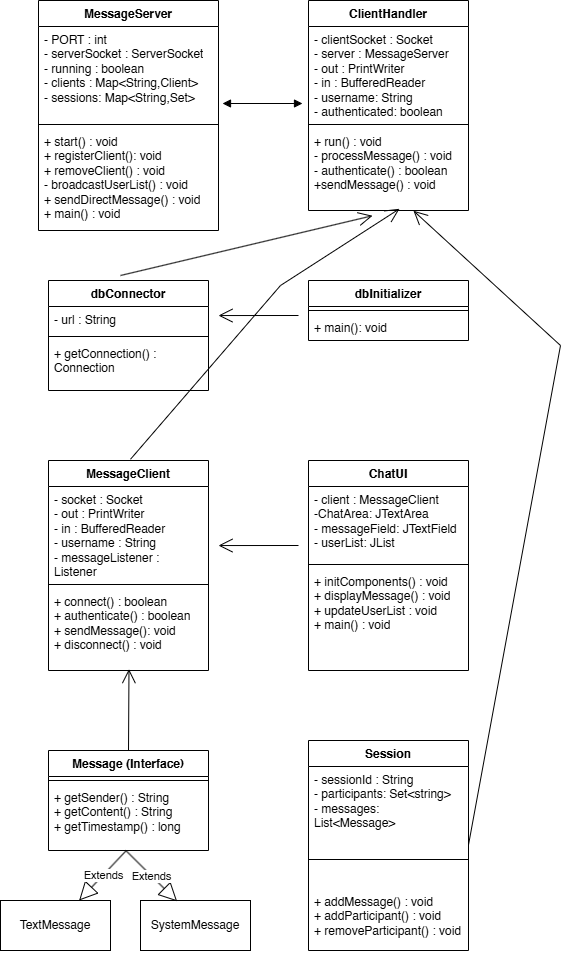

The diagram above was exported from draw.io. Its source (the exported page's mxGraphModel, read from the mxfile embedded in the PNG):
<mxGraphModel dx="1303" dy="659" grid="1" gridSize="10" guides="1" tooltips="1" connect="1" arrows="1" fold="1" page="1" pageScale="1" pageWidth="827" pageHeight="1169" background="#ffffff" math="0" shadow="0">
  <root>
    <mxCell id="WIyWlLk6GJQsqaUBKTNV-0" />
    <mxCell id="WIyWlLk6GJQsqaUBKTNV-1" parent="WIyWlLk6GJQsqaUBKTNV-0" />
    <mxCell id="1pkIWgui-PkrnEpxoElQ-1" value="MessageServer" style="swimlane;fontStyle=1;align=center;verticalAlign=top;childLayout=stackLayout;horizontal=1;startSize=26;horizontalStack=0;resizeParent=1;resizeParentMax=0;resizeLast=0;collapsible=1;marginBottom=0;whiteSpace=wrap;html=1;" vertex="1" parent="WIyWlLk6GJQsqaUBKTNV-1">
      <mxGeometry x="208" y="95" width="180" height="230" as="geometry" />
    </mxCell>
    <mxCell id="1pkIWgui-PkrnEpxoElQ-2" value="- PORT : int&lt;div&gt;- serverSocket : ServerSocket&lt;/div&gt;&lt;div&gt;- running : boolean&lt;/div&gt;&lt;div&gt;- clients : Map&amp;lt;String,Client&amp;gt;&lt;/div&gt;&lt;div&gt;- sessions: Map&amp;lt;String,Set&amp;gt;&lt;/div&gt;&lt;div&gt;&lt;br&gt;&lt;/div&gt;" style="text;strokeColor=none;fillColor=none;align=left;verticalAlign=top;spacingLeft=4;spacingRight=4;overflow=hidden;rotatable=0;points=[[0,0.5],[1,0.5]];portConstraint=eastwest;whiteSpace=wrap;html=1;" vertex="1" parent="1pkIWgui-PkrnEpxoElQ-1">
      <mxGeometry y="26" width="180" height="94" as="geometry" />
    </mxCell>
    <mxCell id="1pkIWgui-PkrnEpxoElQ-3" value="" style="line;strokeWidth=1;fillColor=none;align=left;verticalAlign=middle;spacingTop=-1;spacingLeft=3;spacingRight=3;rotatable=0;labelPosition=right;points=[];portConstraint=eastwest;strokeColor=inherit;" vertex="1" parent="1pkIWgui-PkrnEpxoElQ-1">
      <mxGeometry y="120" width="180" height="8" as="geometry" />
    </mxCell>
    <mxCell id="1pkIWgui-PkrnEpxoElQ-4" value="+ start() : void&lt;div&gt;+ registerClient(): void&lt;/div&gt;&lt;div&gt;+ removeClient() : void&lt;/div&gt;&lt;div&gt;- broadcastUserList() : void&lt;/div&gt;&lt;div&gt;+ sendDirectMessage() : void&lt;/div&gt;&lt;div&gt;+ main() : void&lt;/div&gt;&lt;div&gt;&lt;br&gt;&lt;/div&gt;" style="text;strokeColor=none;fillColor=none;align=left;verticalAlign=top;spacingLeft=4;spacingRight=4;overflow=hidden;rotatable=0;points=[[0,0.5],[1,0.5]];portConstraint=eastwest;whiteSpace=wrap;html=1;" vertex="1" parent="1pkIWgui-PkrnEpxoElQ-1">
      <mxGeometry y="128" width="180" height="102" as="geometry" />
    </mxCell>
    <mxCell id="1pkIWgui-PkrnEpxoElQ-7" value="ClientHandler" style="swimlane;fontStyle=1;align=center;verticalAlign=top;childLayout=stackLayout;horizontal=1;startSize=26;horizontalStack=0;resizeParent=1;resizeParentMax=0;resizeLast=0;collapsible=1;marginBottom=0;whiteSpace=wrap;html=1;" vertex="1" parent="WIyWlLk6GJQsqaUBKTNV-1">
      <mxGeometry x="478" y="95" width="160" height="210" as="geometry" />
    </mxCell>
    <mxCell id="1pkIWgui-PkrnEpxoElQ-8" value="- clientSocket : Socket&lt;div&gt;- server : MessageServer&lt;/div&gt;&lt;div&gt;- out : PrintWriter&lt;/div&gt;&lt;div&gt;- in : BufferedReader&lt;/div&gt;&lt;div&gt;- username: String&lt;/div&gt;&lt;div&gt;- authenticated: boolean&amp;nbsp;&lt;/div&gt;" style="text;strokeColor=none;fillColor=none;align=left;verticalAlign=top;spacingLeft=4;spacingRight=4;overflow=hidden;rotatable=0;points=[[0,0.5],[1,0.5]];portConstraint=eastwest;whiteSpace=wrap;html=1;" vertex="1" parent="1pkIWgui-PkrnEpxoElQ-7">
      <mxGeometry y="26" width="160" height="94" as="geometry" />
    </mxCell>
    <mxCell id="1pkIWgui-PkrnEpxoElQ-9" value="" style="line;strokeWidth=1;fillColor=none;align=left;verticalAlign=middle;spacingTop=-1;spacingLeft=3;spacingRight=3;rotatable=0;labelPosition=right;points=[];portConstraint=eastwest;strokeColor=inherit;" vertex="1" parent="1pkIWgui-PkrnEpxoElQ-7">
      <mxGeometry y="120" width="160" height="8" as="geometry" />
    </mxCell>
    <mxCell id="1pkIWgui-PkrnEpxoElQ-10" value="+ run() : void&lt;div&gt;- processMessage() : void&lt;/div&gt;&lt;div&gt;- authenticate() : boolean&lt;/div&gt;&lt;div&gt;+sendMessage() : void&lt;/div&gt;" style="text;strokeColor=none;fillColor=none;align=left;verticalAlign=top;spacingLeft=4;spacingRight=4;overflow=hidden;rotatable=0;points=[[0,0.5],[1,0.5]];portConstraint=eastwest;whiteSpace=wrap;html=1;" vertex="1" parent="1pkIWgui-PkrnEpxoElQ-7">
      <mxGeometry y="128" width="160" height="82" as="geometry" />
    </mxCell>
    <mxCell id="1pkIWgui-PkrnEpxoElQ-11" value="dbInitializer" style="swimlane;fontStyle=1;align=center;verticalAlign=top;childLayout=stackLayout;horizontal=1;startSize=26;horizontalStack=0;resizeParent=1;resizeParentMax=0;resizeLast=0;collapsible=1;marginBottom=0;whiteSpace=wrap;html=1;" vertex="1" parent="WIyWlLk6GJQsqaUBKTNV-1">
      <mxGeometry x="478" y="375" width="160" height="60" as="geometry" />
    </mxCell>
    <mxCell id="1pkIWgui-PkrnEpxoElQ-13" value="" style="line;strokeWidth=1;fillColor=none;align=left;verticalAlign=middle;spacingTop=-1;spacingLeft=3;spacingRight=3;rotatable=0;labelPosition=right;points=[];portConstraint=eastwest;strokeColor=inherit;" vertex="1" parent="1pkIWgui-PkrnEpxoElQ-11">
      <mxGeometry y="26" width="160" height="8" as="geometry" />
    </mxCell>
    <mxCell id="1pkIWgui-PkrnEpxoElQ-14" value="+ main(): void" style="text;strokeColor=none;fillColor=none;align=left;verticalAlign=top;spacingLeft=4;spacingRight=4;overflow=hidden;rotatable=0;points=[[0,0.5],[1,0.5]];portConstraint=eastwest;whiteSpace=wrap;html=1;" vertex="1" parent="1pkIWgui-PkrnEpxoElQ-11">
      <mxGeometry y="34" width="160" height="26" as="geometry" />
    </mxCell>
    <mxCell id="1pkIWgui-PkrnEpxoElQ-16" value="dbConnector" style="swimlane;fontStyle=1;align=center;verticalAlign=top;childLayout=stackLayout;horizontal=1;startSize=26;horizontalStack=0;resizeParent=1;resizeParentMax=0;resizeLast=0;collapsible=1;marginBottom=0;whiteSpace=wrap;html=1;" vertex="1" parent="WIyWlLk6GJQsqaUBKTNV-1">
      <mxGeometry x="218" y="375" width="160" height="110" as="geometry" />
    </mxCell>
    <mxCell id="1pkIWgui-PkrnEpxoElQ-17" value="- url : String" style="text;strokeColor=none;fillColor=none;align=left;verticalAlign=top;spacingLeft=4;spacingRight=4;overflow=hidden;rotatable=0;points=[[0,0.5],[1,0.5]];portConstraint=eastwest;whiteSpace=wrap;html=1;" vertex="1" parent="1pkIWgui-PkrnEpxoElQ-16">
      <mxGeometry y="26" width="160" height="26" as="geometry" />
    </mxCell>
    <mxCell id="1pkIWgui-PkrnEpxoElQ-18" value="" style="line;strokeWidth=1;fillColor=none;align=left;verticalAlign=middle;spacingTop=-1;spacingLeft=3;spacingRight=3;rotatable=0;labelPosition=right;points=[];portConstraint=eastwest;strokeColor=inherit;" vertex="1" parent="1pkIWgui-PkrnEpxoElQ-16">
      <mxGeometry y="52" width="160" height="8" as="geometry" />
    </mxCell>
    <mxCell id="1pkIWgui-PkrnEpxoElQ-19" value="+ getConnection() : Connection" style="text;strokeColor=none;fillColor=none;align=left;verticalAlign=top;spacingLeft=4;spacingRight=4;overflow=hidden;rotatable=0;points=[[0,0.5],[1,0.5]];portConstraint=eastwest;whiteSpace=wrap;html=1;" vertex="1" parent="1pkIWgui-PkrnEpxoElQ-16">
      <mxGeometry y="60" width="160" height="50" as="geometry" />
    </mxCell>
    <mxCell id="1pkIWgui-PkrnEpxoElQ-20" value="MessageClient" style="swimlane;fontStyle=1;align=center;verticalAlign=top;childLayout=stackLayout;horizontal=1;startSize=26;horizontalStack=0;resizeParent=1;resizeParentMax=0;resizeLast=0;collapsible=1;marginBottom=0;whiteSpace=wrap;html=1;" vertex="1" parent="WIyWlLk6GJQsqaUBKTNV-1">
      <mxGeometry x="218" y="555" width="160" height="210" as="geometry" />
    </mxCell>
    <mxCell id="1pkIWgui-PkrnEpxoElQ-21" value="- socket : Socket&lt;div&gt;- out : PrintWriter&lt;/div&gt;&lt;div&gt;- in : BufferedReader&lt;/div&gt;&lt;div&gt;- username : String&lt;/div&gt;&lt;div&gt;- messageListener : Listener&lt;br&gt;&lt;div&gt;&lt;br&gt;&lt;/div&gt;&lt;/div&gt;" style="text;strokeColor=none;fillColor=none;align=left;verticalAlign=top;spacingLeft=4;spacingRight=4;overflow=hidden;rotatable=0;points=[[0,0.5],[1,0.5]];portConstraint=eastwest;whiteSpace=wrap;html=1;" vertex="1" parent="1pkIWgui-PkrnEpxoElQ-20">
      <mxGeometry y="26" width="160" height="94" as="geometry" />
    </mxCell>
    <mxCell id="1pkIWgui-PkrnEpxoElQ-22" value="" style="line;strokeWidth=1;fillColor=none;align=left;verticalAlign=middle;spacingTop=-1;spacingLeft=3;spacingRight=3;rotatable=0;labelPosition=right;points=[];portConstraint=eastwest;strokeColor=inherit;" vertex="1" parent="1pkIWgui-PkrnEpxoElQ-20">
      <mxGeometry y="120" width="160" height="8" as="geometry" />
    </mxCell>
    <mxCell id="1pkIWgui-PkrnEpxoElQ-23" value="+ connect() : boolean&lt;div&gt;+ authenticate() : boolean&lt;/div&gt;&lt;div&gt;+ sendMessage(): void&lt;/div&gt;&lt;div&gt;+ disconnect() : void&lt;/div&gt;" style="text;strokeColor=none;fillColor=none;align=left;verticalAlign=top;spacingLeft=4;spacingRight=4;overflow=hidden;rotatable=0;points=[[0,0.5],[1,0.5]];portConstraint=eastwest;whiteSpace=wrap;html=1;" vertex="1" parent="1pkIWgui-PkrnEpxoElQ-20">
      <mxGeometry y="128" width="160" height="82" as="geometry" />
    </mxCell>
    <mxCell id="1pkIWgui-PkrnEpxoElQ-24" value="ChatUI" style="swimlane;fontStyle=1;align=center;verticalAlign=top;childLayout=stackLayout;horizontal=1;startSize=26;horizontalStack=0;resizeParent=1;resizeParentMax=0;resizeLast=0;collapsible=1;marginBottom=0;whiteSpace=wrap;html=1;" vertex="1" parent="WIyWlLk6GJQsqaUBKTNV-1">
      <mxGeometry x="478" y="555" width="160" height="210" as="geometry" />
    </mxCell>
    <mxCell id="1pkIWgui-PkrnEpxoElQ-25" value="- client : MessageClient&lt;div&gt;-ChatArea: JTextArea&lt;/div&gt;&lt;div&gt;- messageField: JTextField&lt;/div&gt;&lt;div&gt;- userList: JList&lt;/div&gt;" style="text;strokeColor=none;fillColor=none;align=left;verticalAlign=top;spacingLeft=4;spacingRight=4;overflow=hidden;rotatable=0;points=[[0,0.5],[1,0.5]];portConstraint=eastwest;whiteSpace=wrap;html=1;" vertex="1" parent="1pkIWgui-PkrnEpxoElQ-24">
      <mxGeometry y="26" width="160" height="74" as="geometry" />
    </mxCell>
    <mxCell id="1pkIWgui-PkrnEpxoElQ-26" value="" style="line;strokeWidth=1;fillColor=none;align=left;verticalAlign=middle;spacingTop=-1;spacingLeft=3;spacingRight=3;rotatable=0;labelPosition=right;points=[];portConstraint=eastwest;strokeColor=inherit;" vertex="1" parent="1pkIWgui-PkrnEpxoElQ-24">
      <mxGeometry y="100" width="160" height="8" as="geometry" />
    </mxCell>
    <mxCell id="1pkIWgui-PkrnEpxoElQ-27" value="+ initComponents() : void&lt;div&gt;+ displayMessage() : void&lt;/div&gt;&lt;div&gt;+ updateUserList : void&lt;/div&gt;&lt;div&gt;+ main() : void&lt;/div&gt;" style="text;strokeColor=none;fillColor=none;align=left;verticalAlign=top;spacingLeft=4;spacingRight=4;overflow=hidden;rotatable=0;points=[[0,0.5],[1,0.5]];portConstraint=eastwest;whiteSpace=wrap;html=1;" vertex="1" parent="1pkIWgui-PkrnEpxoElQ-24">
      <mxGeometry y="108" width="160" height="102" as="geometry" />
    </mxCell>
    <mxCell id="1pkIWgui-PkrnEpxoElQ-28" value="Message (Interface)" style="swimlane;fontStyle=1;align=center;verticalAlign=top;childLayout=stackLayout;horizontal=1;startSize=26;horizontalStack=0;resizeParent=1;resizeParentMax=0;resizeLast=0;collapsible=1;marginBottom=0;whiteSpace=wrap;html=1;" vertex="1" parent="WIyWlLk6GJQsqaUBKTNV-1">
      <mxGeometry x="218" y="845" width="160" height="100" as="geometry" />
    </mxCell>
    <mxCell id="1pkIWgui-PkrnEpxoElQ-30" value="" style="line;strokeWidth=1;fillColor=none;align=left;verticalAlign=middle;spacingTop=-1;spacingLeft=3;spacingRight=3;rotatable=0;labelPosition=right;points=[];portConstraint=eastwest;strokeColor=inherit;" vertex="1" parent="1pkIWgui-PkrnEpxoElQ-28">
      <mxGeometry y="26" width="160" height="8" as="geometry" />
    </mxCell>
    <mxCell id="1pkIWgui-PkrnEpxoElQ-31" value="+ getSender() : String&lt;div&gt;+ getContent() : String&lt;/div&gt;&lt;div&gt;+ getTimestamp() : long&lt;br&gt;&lt;div&gt;&lt;br&gt;&lt;/div&gt;&lt;/div&gt;" style="text;strokeColor=none;fillColor=none;align=left;verticalAlign=top;spacingLeft=4;spacingRight=4;overflow=hidden;rotatable=0;points=[[0,0.5],[1,0.5]];portConstraint=eastwest;whiteSpace=wrap;html=1;" vertex="1" parent="1pkIWgui-PkrnEpxoElQ-28">
      <mxGeometry y="34" width="160" height="66" as="geometry" />
    </mxCell>
    <mxCell id="1pkIWgui-PkrnEpxoElQ-32" value="Session&lt;div&gt;&lt;br&gt;&lt;/div&gt;" style="swimlane;fontStyle=1;align=center;verticalAlign=top;childLayout=stackLayout;horizontal=1;startSize=26;horizontalStack=0;resizeParent=1;resizeParentMax=0;resizeLast=0;collapsible=1;marginBottom=0;whiteSpace=wrap;html=1;" vertex="1" parent="WIyWlLk6GJQsqaUBKTNV-1">
      <mxGeometry x="478" y="835" width="160" height="210" as="geometry" />
    </mxCell>
    <mxCell id="1pkIWgui-PkrnEpxoElQ-33" value="- sessionId : String&lt;div&gt;- participants: Set&amp;lt;string&amp;gt;&lt;/div&gt;&lt;div&gt;- messages: List&amp;lt;Message&amp;gt;&lt;/div&gt;" style="text;strokeColor=none;fillColor=none;align=left;verticalAlign=top;spacingLeft=4;spacingRight=4;overflow=hidden;rotatable=0;points=[[0,0.5],[1,0.5]];portConstraint=eastwest;whiteSpace=wrap;html=1;" vertex="1" parent="1pkIWgui-PkrnEpxoElQ-32">
      <mxGeometry y="26" width="160" height="64" as="geometry" />
    </mxCell>
    <mxCell id="1pkIWgui-PkrnEpxoElQ-34" value="" style="line;strokeWidth=1;fillColor=none;align=left;verticalAlign=middle;spacingTop=-1;spacingLeft=3;spacingRight=3;rotatable=0;labelPosition=right;points=[];portConstraint=eastwest;strokeColor=inherit;" vertex="1" parent="1pkIWgui-PkrnEpxoElQ-32">
      <mxGeometry y="90" width="160" height="58" as="geometry" />
    </mxCell>
    <mxCell id="1pkIWgui-PkrnEpxoElQ-35" value="+ addMessage() : void&lt;div&gt;+ addParticipant() : void&lt;/div&gt;&lt;div&gt;+ removeParticipant() : void&lt;/div&gt;" style="text;strokeColor=none;fillColor=none;align=left;verticalAlign=top;spacingLeft=4;spacingRight=4;overflow=hidden;rotatable=0;points=[[0,0.5],[1,0.5]];portConstraint=eastwest;whiteSpace=wrap;html=1;" vertex="1" parent="1pkIWgui-PkrnEpxoElQ-32">
      <mxGeometry y="148" width="160" height="62" as="geometry" />
    </mxCell>
    <mxCell id="1pkIWgui-PkrnEpxoElQ-37" value="TextMessage" style="html=1;whiteSpace=wrap;" vertex="1" parent="WIyWlLk6GJQsqaUBKTNV-1">
      <mxGeometry x="170" y="995" width="110" height="50" as="geometry" />
    </mxCell>
    <mxCell id="1pkIWgui-PkrnEpxoElQ-38" value="SystemMessage" style="html=1;whiteSpace=wrap;" vertex="1" parent="WIyWlLk6GJQsqaUBKTNV-1">
      <mxGeometry x="310" y="995" width="110" height="50" as="geometry" />
    </mxCell>
    <mxCell id="1pkIWgui-PkrnEpxoElQ-45" value="" style="endArrow=block;startArrow=block;endFill=1;startFill=1;html=1;rounded=0;" edge="1" parent="WIyWlLk6GJQsqaUBKTNV-1">
      <mxGeometry width="160" relative="1" as="geometry">
        <mxPoint x="392" y="198" as="sourcePoint" />
        <mxPoint x="472" y="198" as="targetPoint" />
      </mxGeometry>
    </mxCell>
    <mxCell id="1pkIWgui-PkrnEpxoElQ-46" value="" style="endArrow=open;endFill=1;endSize=12;html=1;rounded=0;entryX=0.4;entryY=1.064;entryDx=0;entryDy=0;entryPerimeter=0;" edge="1" parent="WIyWlLk6GJQsqaUBKTNV-1" target="1pkIWgui-PkrnEpxoElQ-10">
      <mxGeometry width="160" relative="1" as="geometry">
        <mxPoint x="290" y="370" as="sourcePoint" />
        <mxPoint x="540" y="320" as="targetPoint" />
      </mxGeometry>
    </mxCell>
    <mxCell id="1pkIWgui-PkrnEpxoElQ-47" value="" style="endArrow=open;endFill=1;endSize=12;html=1;rounded=0;entryX=0.954;entryY=0.021;entryDx=0;entryDy=0;entryPerimeter=0;" edge="1" parent="WIyWlLk6GJQsqaUBKTNV-1">
      <mxGeometry width="160" relative="1" as="geometry">
        <mxPoint x="468" y="410" as="sourcePoint" />
        <mxPoint x="388.0000000000001" y="410.05000000000007" as="targetPoint" />
      </mxGeometry>
    </mxCell>
    <mxCell id="1pkIWgui-PkrnEpxoElQ-48" value="" style="endArrow=open;endFill=1;endSize=12;html=1;rounded=0;entryX=0.954;entryY=0.021;entryDx=0;entryDy=0;entryPerimeter=0;" edge="1" parent="WIyWlLk6GJQsqaUBKTNV-1">
      <mxGeometry width="160" relative="1" as="geometry">
        <mxPoint x="468" y="640" as="sourcePoint" />
        <mxPoint x="388.0000000000001" y="640.0500000000001" as="targetPoint" />
      </mxGeometry>
    </mxCell>
    <mxCell id="1pkIWgui-PkrnEpxoElQ-49" value="Extends" style="endArrow=block;endSize=16;endFill=0;html=1;rounded=0;exitX=0.486;exitY=1.001;exitDx=0;exitDy=0;exitPerimeter=0;" edge="1" parent="WIyWlLk6GJQsqaUBKTNV-1" source="1pkIWgui-PkrnEpxoElQ-31" target="1pkIWgui-PkrnEpxoElQ-37">
      <mxGeometry width="160" relative="1" as="geometry">
        <mxPoint x="260" y="970" as="sourcePoint" />
        <mxPoint x="420" y="970" as="targetPoint" />
      </mxGeometry>
    </mxCell>
    <mxCell id="1pkIWgui-PkrnEpxoElQ-50" value="Extends" style="endArrow=block;endSize=16;endFill=0;html=1;rounded=0;exitX=0.486;exitY=1.006;exitDx=0;exitDy=0;exitPerimeter=0;entryX=0.333;entryY=0.017;entryDx=0;entryDy=0;entryPerimeter=0;" edge="1" parent="WIyWlLk6GJQsqaUBKTNV-1" source="1pkIWgui-PkrnEpxoElQ-31" target="1pkIWgui-PkrnEpxoElQ-38">
      <mxGeometry width="160" relative="1" as="geometry">
        <mxPoint x="290" y="950" as="sourcePoint" />
        <mxPoint x="259" y="1005" as="targetPoint" />
      </mxGeometry>
    </mxCell>
    <mxCell id="1pkIWgui-PkrnEpxoElQ-51" value="" style="endArrow=open;endFill=1;endSize=12;html=1;rounded=0;entryX=0.569;entryY=0.979;entryDx=0;entryDy=0;entryPerimeter=0;" edge="1" parent="WIyWlLk6GJQsqaUBKTNV-1" target="1pkIWgui-PkrnEpxoElQ-10">
      <mxGeometry width="160" relative="1" as="geometry">
        <mxPoint x="300" y="553.75" as="sourcePoint" />
        <mxPoint x="570" y="310" as="targetPoint" />
        <Array as="points">
          <mxPoint x="450" y="380" />
        </Array>
      </mxGeometry>
    </mxCell>
    <mxCell id="1pkIWgui-PkrnEpxoElQ-52" value="" style="endArrow=open;endFill=1;endSize=12;html=1;rounded=0;entryX=0.656;entryY=1.003;entryDx=0;entryDy=0;entryPerimeter=0;" edge="1" parent="WIyWlLk6GJQsqaUBKTNV-1" target="1pkIWgui-PkrnEpxoElQ-10">
      <mxGeometry width="160" relative="1" as="geometry">
        <mxPoint x="638" y="939.38" as="sourcePoint" />
        <mxPoint x="720" y="940" as="targetPoint" />
        <Array as="points">
          <mxPoint x="730" y="440" />
        </Array>
      </mxGeometry>
    </mxCell>
    <mxCell id="1pkIWgui-PkrnEpxoElQ-53" value="" style="endArrow=open;endFill=1;endSize=12;html=1;rounded=0;exitX=0.5;exitY=0;exitDx=0;exitDy=0;entryX=0.503;entryY=0.983;entryDx=0;entryDy=0;entryPerimeter=0;" edge="1" parent="WIyWlLk6GJQsqaUBKTNV-1" source="1pkIWgui-PkrnEpxoElQ-28" target="1pkIWgui-PkrnEpxoElQ-23">
      <mxGeometry width="160" relative="1" as="geometry">
        <mxPoint x="280" y="845" as="sourcePoint" />
        <mxPoint x="290" y="780" as="targetPoint" />
      </mxGeometry>
    </mxCell>
  </root>
</mxGraphModel>